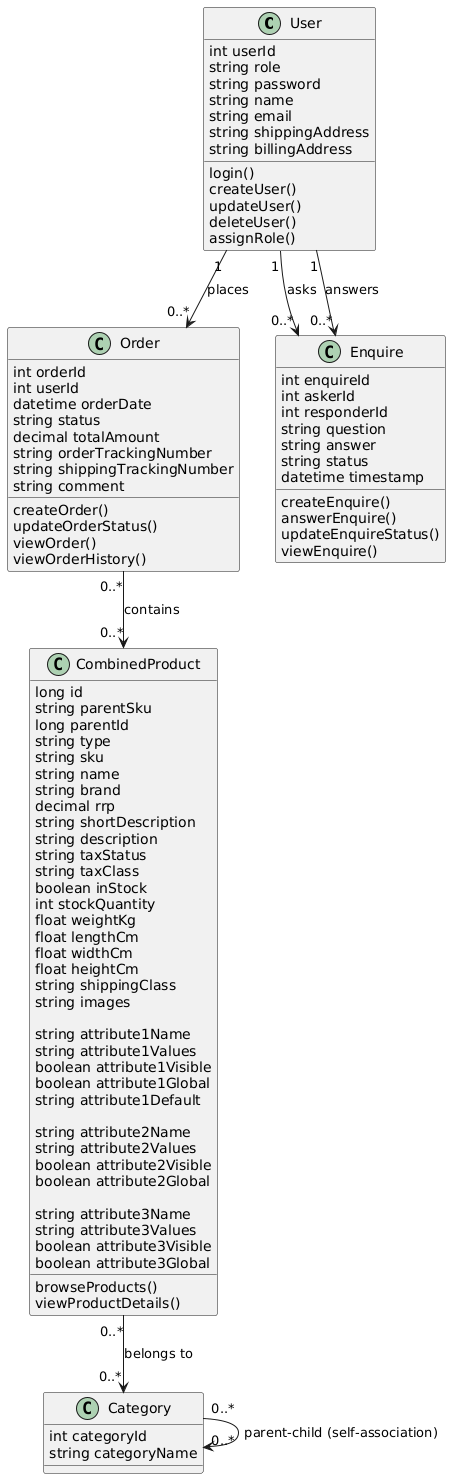

The diagram above was rendered by PlantUML. Its source (embedded in the PNG):
@startuml
class User {
    int userId
    string role
    string password
    string name
    string email
    string shippingAddress
    string billingAddress

    login()
    createUser()
    updateUser()
    deleteUser()
    assignRole()
}

class CombinedProduct {
  long id
    string parentSku
    long parentId
    string type
    string sku
    string name
    string brand
    decimal rrp
    string shortDescription
    string description
    string taxStatus
    string taxClass
    boolean inStock
    int stockQuantity
    float weightKg
    float lengthCm
    float widthCm
    float heightCm
    string shippingClass
    string images

    string attribute1Name
    string attribute1Values
    boolean attribute1Visible
    boolean attribute1Global
    string attribute1Default

    string attribute2Name
    string attribute2Values
    boolean attribute2Visible
    boolean attribute2Global

    string attribute3Name
    string attribute3Values
    boolean attribute3Visible
    boolean attribute3Global

    browseProducts()
    viewProductDetails()
}

class Category {
    int categoryId
    string categoryName
}

class Order {
    int orderId
    int userId
    datetime orderDate
    string status
    decimal totalAmount
    string orderTrackingNumber
    string shippingTrackingNumber
    string comment

    createOrder()
    updateOrderStatus()
    viewOrder()
    viewOrderHistory()
}

class Enquire {
    int enquireId
    int askerId
    int responderId
    string question
    string answer
    string status
    datetime timestamp

    createEnquire()
    answerEnquire()
    updateEnquireStatus()
    viewEnquire()
}

' --- 关联关系 ---

User "1" --> "0..*" Order : places
User "1" --> "0..*" Enquire : asks
User "1" --> "0..*" Enquire : answers

Order "0..*" --> "0..*" CombinedProduct : contains

CombinedProduct "0..*" --> "0..*" Category : belongs to
Category "0..*" --> "0..*" Category : parent-child (self-association)
@enduml